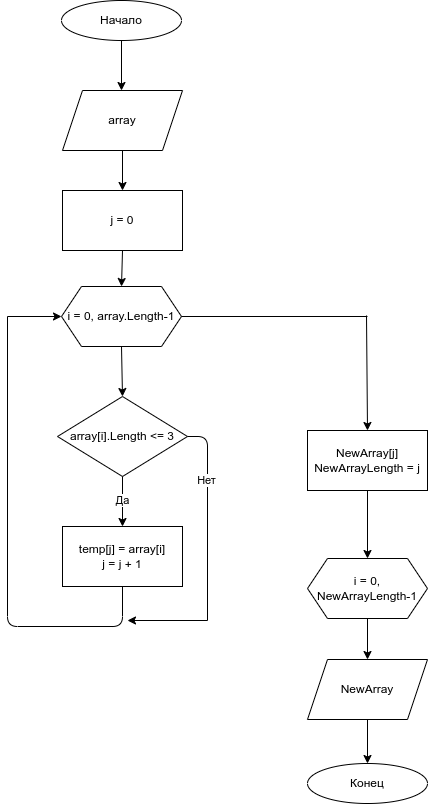

The diagram above was exported from draw.io. Its source (the exported page's mxGraphModel, read from the mxfile embedded in the PNG):
<mxGraphModel dx="663" dy="360" grid="1" gridSize="10" guides="1" tooltips="1" connect="1" arrows="1" fold="1" page="1" pageScale="1" pageWidth="827" pageHeight="1169" background="none" math="0" shadow="0">
  <root>
    <mxCell id="0" />
    <mxCell id="1" parent="0" />
    <mxCell id="4" value="i = 0, array.Length-1" style="shape=hexagon;perimeter=hexagonPerimeter2;whiteSpace=wrap;html=1;fixedSize=1;" parent="1" vertex="1">
      <mxGeometry x="294" y="306" width="120" height="60" as="geometry" />
    </mxCell>
    <mxCell id="5" value="array[i].Length &amp;lt;= 3" style="rhombus;whiteSpace=wrap;html=1;" parent="1" vertex="1">
      <mxGeometry x="290" y="416" width="130" height="80" as="geometry" />
    </mxCell>
    <mxCell id="7" value="temp[j] = array[i]&lt;br&gt;j = j + 1" style="rounded=0;whiteSpace=wrap;html=1;" parent="1" vertex="1">
      <mxGeometry x="295" y="546" width="120" height="60" as="geometry" />
    </mxCell>
    <mxCell id="11" value="" style="endArrow=none;html=1;exitX=0.5;exitY=1;exitDx=0;exitDy=0;" parent="1" source="7" edge="1">
      <mxGeometry width="50" height="50" relative="1" as="geometry">
        <mxPoint x="330" y="496" as="sourcePoint" />
        <mxPoint x="240" y="336" as="targetPoint" />
        <Array as="points">
          <mxPoint x="355" y="646" />
          <mxPoint x="240" y="646" />
        </Array>
      </mxGeometry>
    </mxCell>
    <mxCell id="12" value="" style="endArrow=classic;html=1;entryX=0;entryY=0.5;entryDx=0;entryDy=0;" parent="1" target="4" edge="1">
      <mxGeometry width="50" height="50" relative="1" as="geometry">
        <mxPoint x="240" y="336" as="sourcePoint" />
        <mxPoint x="380" y="446" as="targetPoint" />
      </mxGeometry>
    </mxCell>
    <mxCell id="13" value="" style="endArrow=classic;html=1;exitX=0.5;exitY=1;exitDx=0;exitDy=0;" parent="1" edge="1">
      <mxGeometry width="50" height="50" relative="1" as="geometry">
        <mxPoint x="354" y="60" as="sourcePoint" />
        <mxPoint x="354" y="110" as="targetPoint" />
      </mxGeometry>
    </mxCell>
    <mxCell id="14" value="" style="endArrow=classic;html=1;exitX=0.5;exitY=1;exitDx=0;exitDy=0;entryX=0.5;entryY=0;entryDx=0;entryDy=0;" parent="1" source="4" target="5" edge="1">
      <mxGeometry width="50" height="50" relative="1" as="geometry">
        <mxPoint x="330" y="496" as="sourcePoint" />
        <mxPoint x="380" y="446" as="targetPoint" />
      </mxGeometry>
    </mxCell>
    <mxCell id="15" value="" style="endArrow=classic;html=1;exitX=0.5;exitY=1;exitDx=0;exitDy=0;entryX=0.5;entryY=0;entryDx=0;entryDy=0;" parent="1" source="5" target="7" edge="1">
      <mxGeometry width="50" height="50" relative="1" as="geometry">
        <mxPoint x="330" y="496" as="sourcePoint" />
        <mxPoint x="380" y="446" as="targetPoint" />
      </mxGeometry>
    </mxCell>
    <mxCell id="31" value="Да" style="edgeLabel;html=1;align=center;verticalAlign=middle;resizable=0;points=[];" vertex="1" connectable="0" parent="15">
      <mxGeometry x="0.384" y="1" relative="1" as="geometry">
        <mxPoint x="-1" y="-11" as="offset" />
      </mxGeometry>
    </mxCell>
    <mxCell id="16" value="" style="endArrow=none;html=1;exitX=1;exitY=0.5;exitDx=0;exitDy=0;" parent="1" source="4" edge="1">
      <mxGeometry width="50" height="50" relative="1" as="geometry">
        <mxPoint x="330" y="496" as="sourcePoint" />
        <mxPoint x="600" y="336" as="targetPoint" />
      </mxGeometry>
    </mxCell>
    <mxCell id="17" value="NewArray" style="shape=parallelogram;perimeter=parallelogramPerimeter;whiteSpace=wrap;html=1;fixedSize=1;" parent="1" vertex="1">
      <mxGeometry x="540" y="679" width="120" height="60" as="geometry" />
    </mxCell>
    <mxCell id="19" value="Начало" style="ellipse;whiteSpace=wrap;html=1;" parent="1" vertex="1">
      <mxGeometry x="294" y="20" width="120" height="40" as="geometry" />
    </mxCell>
    <mxCell id="20" value="Конец" style="ellipse;whiteSpace=wrap;html=1;" parent="1" vertex="1">
      <mxGeometry x="540" y="783" width="120" height="40" as="geometry" />
    </mxCell>
    <mxCell id="21" value="" style="endArrow=classic;html=1;exitX=0.5;exitY=1;exitDx=0;exitDy=0;entryX=0.5;entryY=0;entryDx=0;entryDy=0;" parent="1" source="17" target="20" edge="1">
      <mxGeometry width="50" height="50" relative="1" as="geometry">
        <mxPoint x="459" y="619" as="sourcePoint" />
        <mxPoint x="509" y="569" as="targetPoint" />
      </mxGeometry>
    </mxCell>
    <mxCell id="22" value="array" style="shape=parallelogram;perimeter=parallelogramPerimeter;whiteSpace=wrap;html=1;fixedSize=1;" parent="1" vertex="1">
      <mxGeometry x="295" y="110" width="120" height="60" as="geometry" />
    </mxCell>
    <mxCell id="23" value="" style="endArrow=classic;html=1;exitX=0.5;exitY=1;exitDx=0;exitDy=0;" parent="1" source="22" edge="1">
      <mxGeometry width="50" height="50" relative="1" as="geometry">
        <mxPoint x="350" y="430" as="sourcePoint" />
        <mxPoint x="355" y="210" as="targetPoint" />
      </mxGeometry>
    </mxCell>
    <mxCell id="24" value="j = 0" style="rounded=0;whiteSpace=wrap;html=1;" parent="1" vertex="1">
      <mxGeometry x="295" y="210" width="120" height="60" as="geometry" />
    </mxCell>
    <mxCell id="27" value="" style="endArrow=classic;html=1;exitX=0.5;exitY=1;exitDx=0;exitDy=0;entryX=0.5;entryY=0;entryDx=0;entryDy=0;" parent="1" source="24" target="4" edge="1">
      <mxGeometry width="50" height="50" relative="1" as="geometry">
        <mxPoint x="350" y="330" as="sourcePoint" />
        <mxPoint x="400" y="280" as="targetPoint" />
      </mxGeometry>
    </mxCell>
    <mxCell id="28" value="" style="endArrow=none;html=1;exitX=1;exitY=0.5;exitDx=0;exitDy=0;" edge="1" parent="1" source="5">
      <mxGeometry width="50" height="50" relative="1" as="geometry">
        <mxPoint x="330" y="480" as="sourcePoint" />
        <mxPoint x="440" y="640" as="targetPoint" />
        <Array as="points">
          <mxPoint x="440" y="456" />
        </Array>
      </mxGeometry>
    </mxCell>
    <mxCell id="32" value="Нет" style="edgeLabel;html=1;align=center;verticalAlign=middle;resizable=0;points=[];" vertex="1" connectable="0" parent="28">
      <mxGeometry x="-0.3765" y="-1" relative="1" as="geometry">
        <mxPoint as="offset" />
      </mxGeometry>
    </mxCell>
    <mxCell id="29" value="" style="endArrow=classic;html=1;" edge="1" parent="1">
      <mxGeometry width="50" height="50" relative="1" as="geometry">
        <mxPoint x="440" y="640" as="sourcePoint" />
        <mxPoint x="360" y="640" as="targetPoint" />
      </mxGeometry>
    </mxCell>
    <mxCell id="33" value="i = 0, NewArrayLength-1" style="shape=hexagon;perimeter=hexagonPerimeter2;whiteSpace=wrap;html=1;fixedSize=1;" vertex="1" parent="1">
      <mxGeometry x="540" y="578" width="120" height="60" as="geometry" />
    </mxCell>
    <mxCell id="34" value="" style="endArrow=classic;html=1;entryX=0.5;entryY=0;entryDx=0;entryDy=0;" edge="1" parent="1" target="35">
      <mxGeometry width="50" height="50" relative="1" as="geometry">
        <mxPoint x="599" y="335" as="sourcePoint" />
        <mxPoint x="599" y="480" as="targetPoint" />
      </mxGeometry>
    </mxCell>
    <mxCell id="35" value="NewArray[j]&lt;br&gt;NewArrayLength = j" style="rounded=0;whiteSpace=wrap;html=1;" vertex="1" parent="1">
      <mxGeometry x="540" y="450" width="120" height="60" as="geometry" />
    </mxCell>
    <mxCell id="36" value="" style="endArrow=classic;html=1;exitX=0.5;exitY=1;exitDx=0;exitDy=0;entryX=0.5;entryY=0;entryDx=0;entryDy=0;" edge="1" parent="1" source="35" target="33">
      <mxGeometry width="50" height="50" relative="1" as="geometry">
        <mxPoint x="530" y="640" as="sourcePoint" />
        <mxPoint x="580" y="590" as="targetPoint" />
      </mxGeometry>
    </mxCell>
    <mxCell id="37" value="" style="endArrow=classic;html=1;exitX=0.5;exitY=1;exitDx=0;exitDy=0;entryX=0.5;entryY=0;entryDx=0;entryDy=0;" edge="1" parent="1" source="33" target="17">
      <mxGeometry width="50" height="50" relative="1" as="geometry">
        <mxPoint x="530" y="640" as="sourcePoint" />
        <mxPoint x="580" y="590" as="targetPoint" />
      </mxGeometry>
    </mxCell>
  </root>
</mxGraphModel>